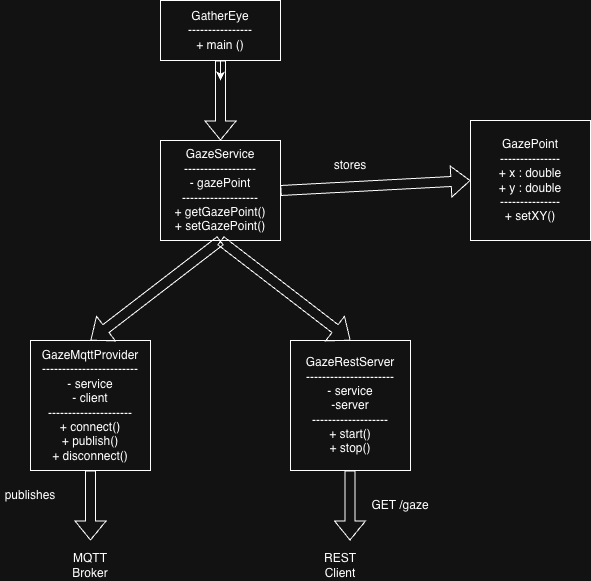

The diagram above was exported from draw.io. Its source (the exported page's mxGraphModel, read from the mxfile embedded in the PNG):
<mxGraphModel dx="1184" dy="697" grid="1" gridSize="10" guides="1" tooltips="1" connect="1" arrows="1" fold="1" page="1" pageScale="1" pageWidth="850" pageHeight="1100" math="0" shadow="0">
  <root>
    <mxCell id="0" />
    <mxCell id="1" parent="0" />
    <mxCell id="ZyxEwKusIGtS3wLw-ZEz-12" edge="1" parent="1" source="ZyxEwKusIGtS3wLw-ZEz-1" style="edgeStyle=orthogonalEdgeStyle;rounded=0;orthogonalLoop=1;jettySize=auto;html=1;exitX=0.5;exitY=1;exitDx=0;exitDy=0;">
      <mxGeometry relative="1" as="geometry">
        <mxPoint x="390" y="140" as="targetPoint" />
      </mxGeometry>
    </mxCell>
    <mxCell id="ZyxEwKusIGtS3wLw-ZEz-1" parent="1" style="rounded=0;whiteSpace=wrap;html=1;" value="GatherEye&lt;div&gt;----------------&lt;/div&gt;&lt;div&gt;+ main ()&lt;/div&gt;" vertex="1">
      <mxGeometry height="60" width="120" x="330" y="60" as="geometry" />
    </mxCell>
    <mxCell id="ZyxEwKusIGtS3wLw-ZEz-14" edge="1" parent="1" source="ZyxEwKusIGtS3wLw-ZEz-2" style="edgeStyle=orthogonalEdgeStyle;rounded=0;orthogonalLoop=1;jettySize=auto;html=1;exitX=0.5;exitY=0;exitDx=0;exitDy=0;">
      <mxGeometry relative="1" as="geometry">
        <mxPoint x="390" y="220" as="targetPoint" />
      </mxGeometry>
    </mxCell>
    <mxCell id="ZyxEwKusIGtS3wLw-ZEz-2" parent="1" style="rounded=0;whiteSpace=wrap;html=1;" value="GazeService&lt;div&gt;------------------&lt;/div&gt;&lt;div&gt;- gazePoint&lt;/div&gt;&lt;div&gt;-------------------&lt;/div&gt;&lt;div&gt;+ getGazePoint()&lt;/div&gt;&lt;div&gt;+ setGazePoint()&lt;/div&gt;" vertex="1">
      <mxGeometry height="100" width="120" x="330" y="200" as="geometry" />
    </mxCell>
    <mxCell id="ZyxEwKusIGtS3wLw-ZEz-3" parent="1" style="rounded=0;whiteSpace=wrap;html=1;" value="GazePoint&lt;div&gt;---------------&lt;/div&gt;&lt;div&gt;+ x : double&lt;/div&gt;&lt;div&gt;+ y : double&lt;/div&gt;&lt;div&gt;---------------&lt;/div&gt;&lt;div&gt;+ setXY()&lt;/div&gt;" vertex="1">
      <mxGeometry height="120" width="120" x="640" y="180" as="geometry" />
    </mxCell>
    <mxCell id="ZyxEwKusIGtS3wLw-ZEz-4" parent="1" style="rounded=0;whiteSpace=wrap;html=1;" value="GazeMqttProvider&lt;div&gt;------------------------&lt;/div&gt;&lt;div&gt;- service&lt;/div&gt;&lt;div&gt;- client&lt;/div&gt;&lt;div&gt;---------------------&lt;/div&gt;&lt;div&gt;+ connect()&lt;/div&gt;&lt;div&gt;+ publish()&lt;/div&gt;&lt;div&gt;+ disconnect()&lt;/div&gt;" vertex="1">
      <mxGeometry height="130" width="120" x="200" y="400" as="geometry" />
    </mxCell>
    <mxCell id="ZyxEwKusIGtS3wLw-ZEz-5" parent="1" style="rounded=0;whiteSpace=wrap;html=1;" value="GazeRestServer&lt;div&gt;----------------------&lt;/div&gt;&lt;div&gt;- service&lt;/div&gt;&lt;div&gt;-server&lt;/div&gt;&lt;div&gt;-------------------&lt;/div&gt;&lt;div&gt;+ start()&lt;/div&gt;&lt;div&gt;+ stop()&lt;/div&gt;" vertex="1">
      <mxGeometry height="130" width="120" x="460" y="400" as="geometry" />
    </mxCell>
    <mxCell id="ZyxEwKusIGtS3wLw-ZEz-6" edge="1" parent="1" source="ZyxEwKusIGtS3wLw-ZEz-1" style="shape=flexArrow;endArrow=classic;html=1;rounded=0;exitX=0.5;exitY=1;exitDx=0;exitDy=0;entryX=0.5;entryY=0;entryDx=0;entryDy=0;" target="ZyxEwKusIGtS3wLw-ZEz-2" value="">
      <mxGeometry height="50" relative="1" width="50" as="geometry">
        <mxPoint x="400" y="390" as="sourcePoint" />
        <mxPoint x="450" y="340" as="targetPoint" />
      </mxGeometry>
    </mxCell>
    <mxCell id="ZyxEwKusIGtS3wLw-ZEz-7" edge="1" parent="1" source="ZyxEwKusIGtS3wLw-ZEz-2" style="shape=flexArrow;endArrow=classic;html=1;rounded=0;entryX=0;entryY=0.5;entryDx=0;entryDy=0;exitX=1;exitY=0.5;exitDx=0;exitDy=0;" target="ZyxEwKusIGtS3wLw-ZEz-3" value="">
      <mxGeometry height="50" relative="1" width="50" as="geometry">
        <mxPoint x="400" y="390" as="sourcePoint" />
        <mxPoint x="450" y="340" as="targetPoint" />
      </mxGeometry>
    </mxCell>
    <mxCell id="ZyxEwKusIGtS3wLw-ZEz-8" edge="1" parent="1" source="ZyxEwKusIGtS3wLw-ZEz-2" style="shape=flexArrow;endArrow=classic;html=1;rounded=0;exitX=0.5;exitY=1;exitDx=0;exitDy=0;entryX=0.5;entryY=0;entryDx=0;entryDy=0;" target="ZyxEwKusIGtS3wLw-ZEz-4" value="">
      <mxGeometry height="50" relative="1" width="50" as="geometry">
        <mxPoint x="400" y="390" as="sourcePoint" />
        <mxPoint x="450" y="340" as="targetPoint" />
      </mxGeometry>
    </mxCell>
    <mxCell id="ZyxEwKusIGtS3wLw-ZEz-9" edge="1" parent="1" source="ZyxEwKusIGtS3wLw-ZEz-2" style="shape=flexArrow;endArrow=classic;html=1;rounded=0;exitX=0.5;exitY=1;exitDx=0;exitDy=0;entryX=0.5;entryY=0;entryDx=0;entryDy=0;" target="ZyxEwKusIGtS3wLw-ZEz-5" value="">
      <mxGeometry height="50" relative="1" width="50" as="geometry">
        <mxPoint x="400" y="390" as="sourcePoint" />
        <mxPoint x="450" y="340" as="targetPoint" />
      </mxGeometry>
    </mxCell>
    <mxCell id="ZyxEwKusIGtS3wLw-ZEz-10" edge="1" parent="1" source="ZyxEwKusIGtS3wLw-ZEz-4" style="shape=flexArrow;endArrow=classic;html=1;rounded=0;exitX=0.5;exitY=1;exitDx=0;exitDy=0;" value="">
      <mxGeometry height="50" relative="1" width="50" as="geometry">
        <mxPoint x="400" y="390" as="sourcePoint" />
        <mxPoint x="260" y="600" as="targetPoint" />
      </mxGeometry>
    </mxCell>
    <mxCell id="ZyxEwKusIGtS3wLw-ZEz-11" edge="1" parent="1" style="shape=flexArrow;endArrow=classic;html=1;rounded=0;exitX=0.5;exitY=1;exitDx=0;exitDy=0;" value="">
      <mxGeometry height="50" relative="1" width="50" as="geometry">
        <mxPoint x="519.5" y="530" as="sourcePoint" />
        <mxPoint x="519.5" y="600" as="targetPoint" />
      </mxGeometry>
    </mxCell>
    <mxCell id="ZyxEwKusIGtS3wLw-ZEz-13" parent="1" style="text;html=1;whiteSpace=wrap;strokeColor=none;fillColor=none;align=center;verticalAlign=middle;rounded=0;" value="publishes" vertex="1">
      <mxGeometry height="30" width="60" x="170" y="540" as="geometry" />
    </mxCell>
    <mxCell id="ZyxEwKusIGtS3wLw-ZEz-15" parent="1" style="text;html=1;whiteSpace=wrap;strokeColor=none;fillColor=none;align=center;verticalAlign=middle;rounded=0;" value="stores" vertex="1">
      <mxGeometry height="30" width="60" x="490" y="210" as="geometry" />
    </mxCell>
    <mxCell id="ZyxEwKusIGtS3wLw-ZEz-16" parent="1" style="text;html=1;whiteSpace=wrap;strokeColor=none;fillColor=none;align=center;verticalAlign=middle;rounded=0;" value="MQTT Broker" vertex="1">
      <mxGeometry height="30" width="60" x="230" y="610" as="geometry" />
    </mxCell>
    <mxCell id="ZyxEwKusIGtS3wLw-ZEz-17" parent="1" style="text;html=1;whiteSpace=wrap;strokeColor=none;fillColor=none;align=center;verticalAlign=middle;rounded=0;" value="REST Client" vertex="1">
      <mxGeometry height="30" width="60" x="480" y="610" as="geometry" />
    </mxCell>
    <mxCell id="ZyxEwKusIGtS3wLw-ZEz-18" parent="1" style="text;html=1;whiteSpace=wrap;strokeColor=none;fillColor=none;align=center;verticalAlign=middle;rounded=0;" value="GET /gaze" vertex="1">
      <mxGeometry height="30" width="60" x="540" y="550" as="geometry" />
    </mxCell>
  </root>
</mxGraphModel>